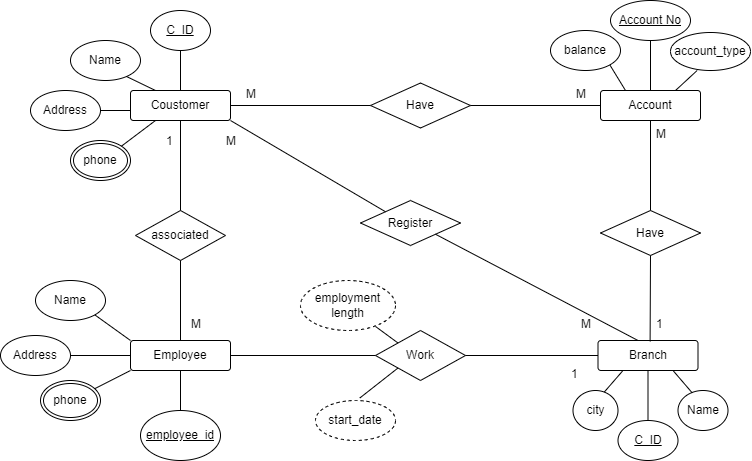

The diagram above was exported from draw.io. Its source (the exported page's mxGraphModel, read from the mxfile embedded in the PNG):
<mxGraphModel dx="1354" dy="806" grid="1" gridSize="10" guides="1" tooltips="1" connect="1" arrows="1" fold="1" page="1" pageScale="1" pageWidth="850" pageHeight="1100" math="0" shadow="0" extFonts="Permanent Marker^https://fonts.googleapis.com/css?family=Permanent+Marker">
  <root>
    <mxCell id="0" />
    <mxCell id="1" parent="0" />
    <mxCell id="K3QxlI7cblKuDnuOaGYO-1" value="Coustomer" style="rounded=1;arcSize=10;whiteSpace=wrap;html=1;align=center;" vertex="1" parent="1">
      <mxGeometry x="140" y="220" width="100" height="30" as="geometry" />
    </mxCell>
    <mxCell id="K3QxlI7cblKuDnuOaGYO-2" value="C_ID" style="ellipse;whiteSpace=wrap;html=1;align=center;fontStyle=4;" vertex="1" parent="1">
      <mxGeometry x="160" y="140" width="60" height="40" as="geometry" />
    </mxCell>
    <mxCell id="K3QxlI7cblKuDnuOaGYO-3" value="Name" style="ellipse;whiteSpace=wrap;html=1;align=center;" vertex="1" parent="1">
      <mxGeometry x="80" y="170" width="70" height="40" as="geometry" />
    </mxCell>
    <mxCell id="K3QxlI7cblKuDnuOaGYO-4" value="Address" style="ellipse;whiteSpace=wrap;html=1;align=center;" vertex="1" parent="1">
      <mxGeometry x="40" y="220" width="70" height="40" as="geometry" />
    </mxCell>
    <mxCell id="K3QxlI7cblKuDnuOaGYO-5" value="phone" style="ellipse;shape=doubleEllipse;margin=3;whiteSpace=wrap;html=1;align=center;" vertex="1" parent="1">
      <mxGeometry x="80" y="270" width="60" height="40" as="geometry" />
    </mxCell>
    <mxCell id="K3QxlI7cblKuDnuOaGYO-6" value="" style="endArrow=none;html=1;rounded=0;exitX=0.5;exitY=0;exitDx=0;exitDy=0;entryX=0.5;entryY=1;entryDx=0;entryDy=0;" edge="1" parent="1" source="K3QxlI7cblKuDnuOaGYO-1" target="K3QxlI7cblKuDnuOaGYO-2">
      <mxGeometry relative="1" as="geometry">
        <mxPoint x="160" y="200" as="sourcePoint" />
        <mxPoint x="320" y="200" as="targetPoint" />
      </mxGeometry>
    </mxCell>
    <mxCell id="K3QxlI7cblKuDnuOaGYO-7" value="" style="endArrow=none;html=1;rounded=0;exitX=0.8;exitY=0.9;exitDx=0;exitDy=0;exitPerimeter=0;entryX=0.25;entryY=0;entryDx=0;entryDy=0;" edge="1" parent="1" source="K3QxlI7cblKuDnuOaGYO-3" target="K3QxlI7cblKuDnuOaGYO-1">
      <mxGeometry relative="1" as="geometry">
        <mxPoint x="140" y="210" as="sourcePoint" />
        <mxPoint x="300" y="210" as="targetPoint" />
      </mxGeometry>
    </mxCell>
    <mxCell id="K3QxlI7cblKuDnuOaGYO-8" value="" style="endArrow=none;html=1;rounded=0;exitX=1;exitY=0.5;exitDx=0;exitDy=0;" edge="1" parent="1" source="K3QxlI7cblKuDnuOaGYO-4">
      <mxGeometry relative="1" as="geometry">
        <mxPoint x="120" y="240" as="sourcePoint" />
        <mxPoint x="140" y="240" as="targetPoint" />
      </mxGeometry>
    </mxCell>
    <mxCell id="K3QxlI7cblKuDnuOaGYO-9" value="" style="endArrow=none;html=1;rounded=0;exitX=1;exitY=0;exitDx=0;exitDy=0;entryX=0.25;entryY=1;entryDx=0;entryDy=0;" edge="1" parent="1" source="K3QxlI7cblKuDnuOaGYO-5" target="K3QxlI7cblKuDnuOaGYO-1">
      <mxGeometry relative="1" as="geometry">
        <mxPoint x="140" y="280" as="sourcePoint" />
        <mxPoint x="300" y="280" as="targetPoint" />
      </mxGeometry>
    </mxCell>
    <mxCell id="K3QxlI7cblKuDnuOaGYO-11" value="Account" style="rounded=1;arcSize=10;whiteSpace=wrap;html=1;align=center;" vertex="1" parent="1">
      <mxGeometry x="610" y="220" width="100" height="30" as="geometry" />
    </mxCell>
    <mxCell id="K3QxlI7cblKuDnuOaGYO-12" value="Have" style="shape=rhombus;perimeter=rhombusPerimeter;whiteSpace=wrap;html=1;align=center;" vertex="1" parent="1">
      <mxGeometry x="380" y="212.5" width="100" height="45" as="geometry" />
    </mxCell>
    <mxCell id="K3QxlI7cblKuDnuOaGYO-13" value="" style="endArrow=none;html=1;rounded=0;exitX=1;exitY=0.5;exitDx=0;exitDy=0;entryX=0;entryY=0.5;entryDx=0;entryDy=0;" edge="1" parent="1" source="K3QxlI7cblKuDnuOaGYO-1" target="K3QxlI7cblKuDnuOaGYO-12">
      <mxGeometry relative="1" as="geometry">
        <mxPoint x="280" y="220" as="sourcePoint" />
        <mxPoint x="440" y="220" as="targetPoint" />
      </mxGeometry>
    </mxCell>
    <mxCell id="K3QxlI7cblKuDnuOaGYO-14" value="" style="endArrow=none;html=1;rounded=0;exitX=1;exitY=0.5;exitDx=0;exitDy=0;" edge="1" parent="1" source="K3QxlI7cblKuDnuOaGYO-12">
      <mxGeometry relative="1" as="geometry">
        <mxPoint x="490" y="234.5" as="sourcePoint" />
        <mxPoint x="610" y="235" as="targetPoint" />
      </mxGeometry>
    </mxCell>
    <mxCell id="K3QxlI7cblKuDnuOaGYO-15" value="Account No" style="ellipse;whiteSpace=wrap;html=1;align=center;fontStyle=4;" vertex="1" parent="1">
      <mxGeometry x="620" y="130" width="80" height="40" as="geometry" />
    </mxCell>
    <mxCell id="K3QxlI7cblKuDnuOaGYO-16" value="" style="endArrow=none;html=1;rounded=0;strokeColor=default;entryX=0.5;entryY=1;entryDx=0;entryDy=0;exitX=0.5;exitY=0;exitDx=0;exitDy=0;" edge="1" parent="1" source="K3QxlI7cblKuDnuOaGYO-11" target="K3QxlI7cblKuDnuOaGYO-15">
      <mxGeometry relative="1" as="geometry">
        <mxPoint x="570" y="200" as="sourcePoint" />
        <mxPoint x="730" y="200" as="targetPoint" />
      </mxGeometry>
    </mxCell>
    <mxCell id="K3QxlI7cblKuDnuOaGYO-17" value=" account_type" style="ellipse;whiteSpace=wrap;html=1;align=center;" vertex="1" parent="1">
      <mxGeometry x="680" y="162" width="80" height="38" as="geometry" />
    </mxCell>
    <mxCell id="K3QxlI7cblKuDnuOaGYO-18" value="balance" style="ellipse;whiteSpace=wrap;html=1;align=center;" vertex="1" parent="1">
      <mxGeometry x="560" y="160" width="70" height="40" as="geometry" />
    </mxCell>
    <mxCell id="K3QxlI7cblKuDnuOaGYO-19" value="" style="endArrow=none;html=1;rounded=0;exitX=1;exitY=1;exitDx=0;exitDy=0;entryX=0.25;entryY=0;entryDx=0;entryDy=0;" edge="1" parent="1" source="K3QxlI7cblKuDnuOaGYO-18" target="K3QxlI7cblKuDnuOaGYO-11">
      <mxGeometry relative="1" as="geometry">
        <mxPoint x="630" y="280" as="sourcePoint" />
        <mxPoint x="790" y="280" as="targetPoint" />
      </mxGeometry>
    </mxCell>
    <mxCell id="K3QxlI7cblKuDnuOaGYO-20" value="" style="endArrow=none;html=1;rounded=0;exitX=0.75;exitY=0;exitDx=0;exitDy=0;entryX=0.333;entryY=1;entryDx=0;entryDy=0;entryPerimeter=0;" edge="1" parent="1" source="K3QxlI7cblKuDnuOaGYO-11" target="K3QxlI7cblKuDnuOaGYO-17">
      <mxGeometry relative="1" as="geometry">
        <mxPoint x="680" y="210" as="sourcePoint" />
        <mxPoint x="840" y="210" as="targetPoint" />
      </mxGeometry>
    </mxCell>
    <mxCell id="K3QxlI7cblKuDnuOaGYO-21" value="Employee" style="rounded=1;arcSize=10;whiteSpace=wrap;html=1;align=center;" vertex="1" parent="1">
      <mxGeometry x="140" y="470" width="100" height="30" as="geometry" />
    </mxCell>
    <mxCell id="K3QxlI7cblKuDnuOaGYO-22" value="associated" style="shape=rhombus;perimeter=rhombusPerimeter;whiteSpace=wrap;html=1;align=center;" vertex="1" parent="1">
      <mxGeometry x="145" y="340" width="90" height="50" as="geometry" />
    </mxCell>
    <mxCell id="K3QxlI7cblKuDnuOaGYO-24" value="" style="endArrow=none;html=1;rounded=0;exitX=0.5;exitY=0;exitDx=0;exitDy=0;entryX=0.5;entryY=1;entryDx=0;entryDy=0;" edge="1" parent="1" source="K3QxlI7cblKuDnuOaGYO-22" target="K3QxlI7cblKuDnuOaGYO-1">
      <mxGeometry relative="1" as="geometry">
        <mxPoint x="170" y="310" as="sourcePoint" />
        <mxPoint x="330" y="310" as="targetPoint" />
      </mxGeometry>
    </mxCell>
    <mxCell id="K3QxlI7cblKuDnuOaGYO-25" value="" style="endArrow=none;html=1;rounded=0;exitX=0.5;exitY=0;exitDx=0;exitDy=0;entryX=0.5;entryY=1;entryDx=0;entryDy=0;" edge="1" parent="1" source="K3QxlI7cblKuDnuOaGYO-21" target="K3QxlI7cblKuDnuOaGYO-22">
      <mxGeometry relative="1" as="geometry">
        <mxPoint x="170" y="440" as="sourcePoint" />
        <mxPoint x="330" y="440" as="targetPoint" />
      </mxGeometry>
    </mxCell>
    <mxCell id="K3QxlI7cblKuDnuOaGYO-26" value="employee_id" style="ellipse;whiteSpace=wrap;html=1;align=center;fontStyle=4;" vertex="1" parent="1">
      <mxGeometry x="150" y="540" width="80" height="50" as="geometry" />
    </mxCell>
    <mxCell id="K3QxlI7cblKuDnuOaGYO-27" value="Name" style="ellipse;whiteSpace=wrap;html=1;align=center;" vertex="1" parent="1">
      <mxGeometry x="45" y="410" width="70" height="40" as="geometry" />
    </mxCell>
    <mxCell id="K3QxlI7cblKuDnuOaGYO-28" value="Address" style="ellipse;whiteSpace=wrap;html=1;align=center;" vertex="1" parent="1">
      <mxGeometry x="10" y="465" width="70" height="40" as="geometry" />
    </mxCell>
    <mxCell id="K3QxlI7cblKuDnuOaGYO-29" value="phone" style="ellipse;shape=doubleEllipse;margin=3;whiteSpace=wrap;html=1;align=center;" vertex="1" parent="1">
      <mxGeometry x="50" y="510" width="60" height="40" as="geometry" />
    </mxCell>
    <mxCell id="K3QxlI7cblKuDnuOaGYO-30" value="" style="endArrow=none;html=1;rounded=0;exitX=1;exitY=1;exitDx=0;exitDy=0;entryX=0;entryY=0;entryDx=0;entryDy=0;" edge="1" parent="1" source="K3QxlI7cblKuDnuOaGYO-27" target="K3QxlI7cblKuDnuOaGYO-21">
      <mxGeometry relative="1" as="geometry">
        <mxPoint x="120" y="460" as="sourcePoint" />
        <mxPoint x="280" y="460" as="targetPoint" />
      </mxGeometry>
    </mxCell>
    <mxCell id="K3QxlI7cblKuDnuOaGYO-31" value="" style="endArrow=none;html=1;rounded=0;entryX=0;entryY=1;entryDx=0;entryDy=0;" edge="1" parent="1" source="K3QxlI7cblKuDnuOaGYO-29" target="K3QxlI7cblKuDnuOaGYO-21">
      <mxGeometry relative="1" as="geometry">
        <mxPoint x="50" y="450" as="sourcePoint" />
        <mxPoint x="210" y="450" as="targetPoint" />
      </mxGeometry>
    </mxCell>
    <mxCell id="K3QxlI7cblKuDnuOaGYO-32" value="" style="endArrow=none;html=1;rounded=0;exitX=1;exitY=0.5;exitDx=0;exitDy=0;entryX=0;entryY=0.5;entryDx=0;entryDy=0;" edge="1" parent="1" source="K3QxlI7cblKuDnuOaGYO-28" target="K3QxlI7cblKuDnuOaGYO-21">
      <mxGeometry relative="1" as="geometry">
        <mxPoint x="50" y="450" as="sourcePoint" />
        <mxPoint x="210" y="450" as="targetPoint" />
      </mxGeometry>
    </mxCell>
    <mxCell id="K3QxlI7cblKuDnuOaGYO-33" value="" style="endArrow=none;html=1;rounded=0;exitX=0.5;exitY=0;exitDx=0;exitDy=0;entryX=0.5;entryY=1;entryDx=0;entryDy=0;" edge="1" parent="1" source="K3QxlI7cblKuDnuOaGYO-26" target="K3QxlI7cblKuDnuOaGYO-21">
      <mxGeometry relative="1" as="geometry">
        <mxPoint x="140" y="390" as="sourcePoint" />
        <mxPoint x="300" y="390" as="targetPoint" />
      </mxGeometry>
    </mxCell>
    <mxCell id="K3QxlI7cblKuDnuOaGYO-34" value="Branch" style="rounded=1;arcSize=10;whiteSpace=wrap;html=1;align=center;" vertex="1" parent="1">
      <mxGeometry x="607.5" y="470" width="100" height="30" as="geometry" />
    </mxCell>
    <mxCell id="K3QxlI7cblKuDnuOaGYO-35" value="Work" style="shape=rhombus;perimeter=rhombusPerimeter;whiteSpace=wrap;html=1;align=center;" vertex="1" parent="1">
      <mxGeometry x="385" y="460" width="90" height="50" as="geometry" />
    </mxCell>
    <mxCell id="K3QxlI7cblKuDnuOaGYO-36" value="" style="endArrow=none;html=1;rounded=0;exitX=1;exitY=0.5;exitDx=0;exitDy=0;entryX=0;entryY=0.5;entryDx=0;entryDy=0;" edge="1" parent="1" source="K3QxlI7cblKuDnuOaGYO-21" target="K3QxlI7cblKuDnuOaGYO-35">
      <mxGeometry relative="1" as="geometry">
        <mxPoint x="250" y="484.47" as="sourcePoint" />
        <mxPoint x="380" y="484" as="targetPoint" />
      </mxGeometry>
    </mxCell>
    <mxCell id="K3QxlI7cblKuDnuOaGYO-37" value="" style="endArrow=none;html=1;rounded=0;exitX=1;exitY=0.5;exitDx=0;exitDy=0;entryX=0;entryY=0.5;entryDx=0;entryDy=0;" edge="1" parent="1" source="K3QxlI7cblKuDnuOaGYO-35" target="K3QxlI7cblKuDnuOaGYO-34">
      <mxGeometry relative="1" as="geometry">
        <mxPoint x="440" y="530" as="sourcePoint" />
        <mxPoint x="600" y="530" as="targetPoint" />
      </mxGeometry>
    </mxCell>
    <mxCell id="K3QxlI7cblKuDnuOaGYO-39" value="start_date" style="ellipse;whiteSpace=wrap;html=1;align=center;dashed=1;" vertex="1" parent="1">
      <mxGeometry x="325" y="530" width="80" height="40" as="geometry" />
    </mxCell>
    <mxCell id="K3QxlI7cblKuDnuOaGYO-40" value="employment&lt;br&gt;length" style="ellipse;whiteSpace=wrap;html=1;align=center;dashed=1;" vertex="1" parent="1">
      <mxGeometry x="310" y="410" width="95" height="50" as="geometry" />
    </mxCell>
    <mxCell id="K3QxlI7cblKuDnuOaGYO-41" value="" style="endArrow=none;html=1;rounded=0;exitX=0.79;exitY=0.92;exitDx=0;exitDy=0;exitPerimeter=0;entryX=0;entryY=0;entryDx=0;entryDy=0;" edge="1" parent="1" source="K3QxlI7cblKuDnuOaGYO-40" target="K3QxlI7cblKuDnuOaGYO-35">
      <mxGeometry relative="1" as="geometry">
        <mxPoint x="390" y="470" as="sourcePoint" />
        <mxPoint x="550" y="470" as="targetPoint" />
      </mxGeometry>
    </mxCell>
    <mxCell id="K3QxlI7cblKuDnuOaGYO-42" value="" style="endArrow=none;html=1;rounded=0;exitX=0.553;exitY=-0.061;exitDx=0;exitDy=0;exitPerimeter=0;entryX=0;entryY=1;entryDx=0;entryDy=0;" edge="1" parent="1" source="K3QxlI7cblKuDnuOaGYO-39" target="K3QxlI7cblKuDnuOaGYO-35">
      <mxGeometry relative="1" as="geometry">
        <mxPoint x="395" y="466" as="sourcePoint" />
        <mxPoint x="418" y="483" as="targetPoint" />
      </mxGeometry>
    </mxCell>
    <mxCell id="K3QxlI7cblKuDnuOaGYO-43" value="C_ID" style="ellipse;whiteSpace=wrap;html=1;align=center;fontStyle=4;" vertex="1" parent="1">
      <mxGeometry x="627.5" y="550" width="60" height="40" as="geometry" />
    </mxCell>
    <mxCell id="K3QxlI7cblKuDnuOaGYO-44" value="Name" style="ellipse;whiteSpace=wrap;html=1;align=center;" vertex="1" parent="1">
      <mxGeometry x="687.5" y="520" width="50" height="40" as="geometry" />
    </mxCell>
    <mxCell id="K3QxlI7cblKuDnuOaGYO-45" value="city" style="ellipse;whiteSpace=wrap;html=1;align=center;" vertex="1" parent="1">
      <mxGeometry x="582.5" y="520" width="45" height="40" as="geometry" />
    </mxCell>
    <mxCell id="K3QxlI7cblKuDnuOaGYO-46" value="" style="endArrow=none;html=1;rounded=0;exitX=0.5;exitY=0;exitDx=0;exitDy=0;entryX=0.5;entryY=1;entryDx=0;entryDy=0;" edge="1" parent="1" source="K3QxlI7cblKuDnuOaGYO-43" target="K3QxlI7cblKuDnuOaGYO-34">
      <mxGeometry relative="1" as="geometry">
        <mxPoint x="617.5" y="540" as="sourcePoint" />
        <mxPoint x="777.5" y="540" as="targetPoint" />
      </mxGeometry>
    </mxCell>
    <mxCell id="K3QxlI7cblKuDnuOaGYO-47" value="" style="endArrow=none;html=1;rounded=0;exitX=0.696;exitY=0.038;exitDx=0;exitDy=0;exitPerimeter=0;entryX=0.25;entryY=1;entryDx=0;entryDy=0;" edge="1" parent="1" source="K3QxlI7cblKuDnuOaGYO-45" target="K3QxlI7cblKuDnuOaGYO-34">
      <mxGeometry relative="1" as="geometry">
        <mxPoint x="607.5" y="520" as="sourcePoint" />
        <mxPoint x="767.5" y="520" as="targetPoint" />
      </mxGeometry>
    </mxCell>
    <mxCell id="K3QxlI7cblKuDnuOaGYO-48" value="" style="endArrow=none;html=1;rounded=0;exitX=0.75;exitY=1;exitDx=0;exitDy=0;entryX=0.287;entryY=0.063;entryDx=0;entryDy=0;entryPerimeter=0;" edge="1" parent="1" source="K3QxlI7cblKuDnuOaGYO-34" target="K3QxlI7cblKuDnuOaGYO-44">
      <mxGeometry relative="1" as="geometry">
        <mxPoint x="677.5" y="520" as="sourcePoint" />
        <mxPoint x="837.5" y="520" as="targetPoint" />
      </mxGeometry>
    </mxCell>
    <mxCell id="K3QxlI7cblKuDnuOaGYO-50" value="Have" style="shape=rhombus;perimeter=rhombusPerimeter;whiteSpace=wrap;html=1;align=center;" vertex="1" parent="1">
      <mxGeometry x="610" y="340" width="100" height="45" as="geometry" />
    </mxCell>
    <mxCell id="K3QxlI7cblKuDnuOaGYO-52" value="" style="endArrow=none;html=1;rounded=0;exitX=0.5;exitY=0;exitDx=0;exitDy=0;entryX=0.5;entryY=1;entryDx=0;entryDy=0;" edge="1" parent="1" source="K3QxlI7cblKuDnuOaGYO-50" target="K3QxlI7cblKuDnuOaGYO-11">
      <mxGeometry relative="1" as="geometry">
        <mxPoint x="580" y="320" as="sourcePoint" />
        <mxPoint x="740" y="320" as="targetPoint" />
      </mxGeometry>
    </mxCell>
    <mxCell id="K3QxlI7cblKuDnuOaGYO-53" value="" style="endArrow=none;html=1;rounded=0;exitX=0.521;exitY=0.03;exitDx=0;exitDy=0;entryX=0.5;entryY=1;entryDx=0;entryDy=0;exitPerimeter=0;" edge="1" parent="1" source="K3QxlI7cblKuDnuOaGYO-34" target="K3QxlI7cblKuDnuOaGYO-50">
      <mxGeometry relative="1" as="geometry">
        <mxPoint x="659.64" y="465" as="sourcePoint" />
        <mxPoint x="660" y="380" as="targetPoint" />
      </mxGeometry>
    </mxCell>
    <mxCell id="K3QxlI7cblKuDnuOaGYO-54" value="Register" style="shape=rhombus;perimeter=rhombusPerimeter;whiteSpace=wrap;html=1;align=center;" vertex="1" parent="1">
      <mxGeometry x="370" y="330" width="100" height="45" as="geometry" />
    </mxCell>
    <mxCell id="K3QxlI7cblKuDnuOaGYO-56" value="" style="endArrow=none;html=1;rounded=0;exitX=1;exitY=1;exitDx=0;exitDy=0;entryX=0;entryY=0;entryDx=0;entryDy=0;" edge="1" parent="1" source="K3QxlI7cblKuDnuOaGYO-1" target="K3QxlI7cblKuDnuOaGYO-54">
      <mxGeometry relative="1" as="geometry">
        <mxPoint x="320" y="290" as="sourcePoint" />
        <mxPoint x="480" y="290" as="targetPoint" />
      </mxGeometry>
    </mxCell>
    <mxCell id="K3QxlI7cblKuDnuOaGYO-57" value="" style="endArrow=none;html=1;rounded=0;exitX=1;exitY=1;exitDx=0;exitDy=0;entryX=0.4;entryY=0;entryDx=0;entryDy=0;entryPerimeter=0;" edge="1" parent="1" source="K3QxlI7cblKuDnuOaGYO-54" target="K3QxlI7cblKuDnuOaGYO-34">
      <mxGeometry relative="1" as="geometry">
        <mxPoint x="520" y="420" as="sourcePoint" />
        <mxPoint x="680" y="420" as="targetPoint" />
      </mxGeometry>
    </mxCell>
    <mxCell id="K3QxlI7cblKuDnuOaGYO-60" value="M" style="text;strokeColor=none;fillColor=none;spacingLeft=4;spacingRight=4;overflow=hidden;rotatable=0;points=[[0,0.5],[1,0.5]];portConstraint=eastwest;fontSize=12;whiteSpace=wrap;html=1;" vertex="1" parent="1">
      <mxGeometry x="580" y="210" width="40" height="30" as="geometry" />
    </mxCell>
    <mxCell id="K3QxlI7cblKuDnuOaGYO-61" value="M" style="text;strokeColor=none;fillColor=none;spacingLeft=4;spacingRight=4;overflow=hidden;rotatable=0;points=[[0,0.5],[1,0.5]];portConstraint=eastwest;fontSize=12;whiteSpace=wrap;html=1;" vertex="1" parent="1">
      <mxGeometry x="250" y="210" width="40" height="30" as="geometry" />
    </mxCell>
    <mxCell id="K3QxlI7cblKuDnuOaGYO-62" value="M" style="text;strokeColor=none;fillColor=none;spacingLeft=4;spacingRight=4;overflow=hidden;rotatable=0;points=[[0,0.5],[1,0.5]];portConstraint=eastwest;fontSize=12;whiteSpace=wrap;html=1;" vertex="1" parent="1">
      <mxGeometry x="585" y="440" width="40" height="30" as="geometry" />
    </mxCell>
    <mxCell id="K3QxlI7cblKuDnuOaGYO-63" value="M" style="text;strokeColor=none;fillColor=none;spacingLeft=4;spacingRight=4;overflow=hidden;rotatable=0;points=[[0,0.5],[1,0.5]];portConstraint=eastwest;fontSize=12;whiteSpace=wrap;html=1;" vertex="1" parent="1">
      <mxGeometry x="230" y="257.5" width="40" height="30" as="geometry" />
    </mxCell>
    <mxCell id="K3QxlI7cblKuDnuOaGYO-64" value="1" style="text;strokeColor=none;fillColor=none;spacingLeft=4;spacingRight=4;overflow=hidden;rotatable=0;points=[[0,0.5],[1,0.5]];portConstraint=eastwest;fontSize=12;whiteSpace=wrap;html=1;" vertex="1" parent="1">
      <mxGeometry x="660" y="440" width="40" height="30" as="geometry" />
    </mxCell>
    <mxCell id="K3QxlI7cblKuDnuOaGYO-65" value="M" style="text;strokeColor=none;fillColor=none;spacingLeft=4;spacingRight=4;overflow=hidden;rotatable=0;points=[[0,0.5],[1,0.5]];portConstraint=eastwest;fontSize=12;whiteSpace=wrap;html=1;" vertex="1" parent="1">
      <mxGeometry x="660" y="250" width="40" height="30" as="geometry" />
    </mxCell>
    <mxCell id="K3QxlI7cblKuDnuOaGYO-66" value="M" style="text;strokeColor=none;fillColor=none;spacingLeft=4;spacingRight=4;overflow=hidden;rotatable=0;points=[[0,0.5],[1,0.5]];portConstraint=eastwest;fontSize=12;whiteSpace=wrap;html=1;" vertex="1" parent="1">
      <mxGeometry x="195" y="440" width="40" height="30" as="geometry" />
    </mxCell>
    <mxCell id="K3QxlI7cblKuDnuOaGYO-67" value="1" style="text;strokeColor=none;fillColor=none;spacingLeft=4;spacingRight=4;overflow=hidden;rotatable=0;points=[[0,0.5],[1,0.5]];portConstraint=eastwest;fontSize=12;whiteSpace=wrap;html=1;" vertex="1" parent="1">
      <mxGeometry x="575" y="490" width="40" height="30" as="geometry" />
    </mxCell>
    <mxCell id="K3QxlI7cblKuDnuOaGYO-69" value="1" style="text;strokeColor=none;fillColor=none;spacingLeft=4;spacingRight=4;overflow=hidden;rotatable=0;points=[[0,0.5],[1,0.5]];portConstraint=eastwest;fontSize=12;whiteSpace=wrap;html=1;" vertex="1" parent="1">
      <mxGeometry x="170" y="257.5" width="40" height="30" as="geometry" />
    </mxCell>
  </root>
</mxGraphModel>